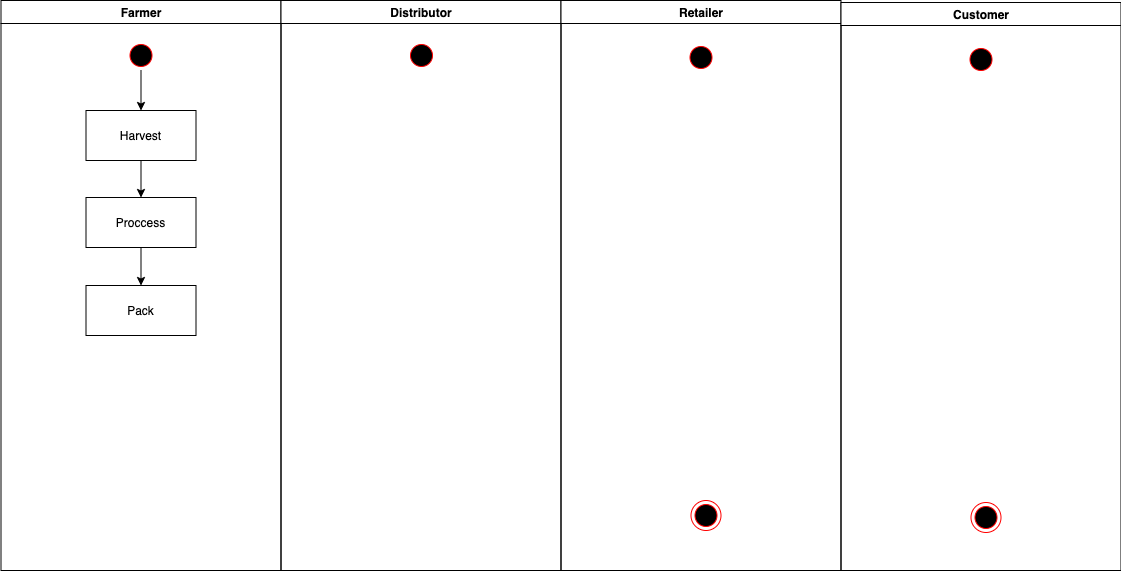

The diagram above was exported from draw.io. Its source (the exported page's mxGraphModel, read from the mxfile embedded in the PNG):
<mxGraphModel dx="2929" dy="2243" grid="1" gridSize="10" guides="1" tooltips="1" connect="1" arrows="1" fold="1" page="1" pageScale="1" pageWidth="1169" pageHeight="826" background="#ffffff" math="0" shadow="0">
  <root>
    <mxCell id="0" />
    <mxCell id="1" parent="0" />
    <mxCell id="2" value="Farmer" style="swimlane;whiteSpace=wrap" parent="1" vertex="1">
      <mxGeometry x="164.5" y="128" width="280" height="570" as="geometry" />
    </mxCell>
    <mxCell id="QEqQNBSCYLhCwnNlUHBF-51" style="edgeStyle=orthogonalEdgeStyle;rounded=0;orthogonalLoop=1;jettySize=auto;html=1;exitX=0.5;exitY=1;exitDx=0;exitDy=0;entryX=0.5;entryY=0;entryDx=0;entryDy=0;" edge="1" parent="2" source="5" target="7">
      <mxGeometry relative="1" as="geometry" />
    </mxCell>
    <mxCell id="5" value="" style="ellipse;shape=startState;fillColor=#000000;strokeColor=#ff0000;" parent="2" vertex="1">
      <mxGeometry x="125" y="40" width="30" height="30" as="geometry" />
    </mxCell>
    <mxCell id="QEqQNBSCYLhCwnNlUHBF-52" style="edgeStyle=orthogonalEdgeStyle;rounded=0;orthogonalLoop=1;jettySize=auto;html=1;exitX=0.5;exitY=1;exitDx=0;exitDy=0;entryX=0.5;entryY=0;entryDx=0;entryDy=0;" edge="1" parent="2" source="7" target="QEqQNBSCYLhCwnNlUHBF-49">
      <mxGeometry relative="1" as="geometry" />
    </mxCell>
    <mxCell id="7" value="Harvest" style="" parent="2" vertex="1">
      <mxGeometry x="85" y="110" width="110" height="50" as="geometry" />
    </mxCell>
    <mxCell id="QEqQNBSCYLhCwnNlUHBF-53" style="edgeStyle=orthogonalEdgeStyle;rounded=0;orthogonalLoop=1;jettySize=auto;html=1;exitX=0.5;exitY=1;exitDx=0;exitDy=0;entryX=0.5;entryY=0;entryDx=0;entryDy=0;" edge="1" parent="2" source="QEqQNBSCYLhCwnNlUHBF-49" target="QEqQNBSCYLhCwnNlUHBF-50">
      <mxGeometry relative="1" as="geometry" />
    </mxCell>
    <mxCell id="QEqQNBSCYLhCwnNlUHBF-49" value="Proccess" style="" vertex="1" parent="2">
      <mxGeometry x="85" y="197" width="110" height="50" as="geometry" />
    </mxCell>
    <mxCell id="QEqQNBSCYLhCwnNlUHBF-50" value="Pack" style="" vertex="1" parent="2">
      <mxGeometry x="85" y="285" width="110" height="50" as="geometry" />
    </mxCell>
    <mxCell id="3" value="Distributor" style="swimlane;whiteSpace=wrap" parent="1" vertex="1">
      <mxGeometry x="444.5" y="128" width="280" height="570" as="geometry" />
    </mxCell>
    <mxCell id="13" value="" style="ellipse;shape=startState;fillColor=#000000;strokeColor=#ff0000;" parent="3" vertex="1">
      <mxGeometry x="125.5" y="40" width="30" height="30" as="geometry" />
    </mxCell>
    <mxCell id="4" value="Retailer" style="swimlane;whiteSpace=wrap" parent="1" vertex="1">
      <mxGeometry x="724.5" y="128" width="280" height="570" as="geometry" />
    </mxCell>
    <mxCell id="38" value="" style="ellipse;shape=endState;fillColor=#000000;strokeColor=#ff0000" parent="4" vertex="1">
      <mxGeometry x="130" y="500" width="30" height="30" as="geometry" />
    </mxCell>
    <mxCell id="QEqQNBSCYLhCwnNlUHBF-47" value="" style="ellipse;shape=startState;fillColor=#000000;strokeColor=#ff0000;" vertex="1" parent="4">
      <mxGeometry x="125" y="42" width="30" height="30" as="geometry" />
    </mxCell>
    <mxCell id="QEqQNBSCYLhCwnNlUHBF-41" value="Customer" style="swimlane;whiteSpace=wrap" vertex="1" parent="1">
      <mxGeometry x="1004.5" y="130" width="280" height="568" as="geometry" />
    </mxCell>
    <mxCell id="QEqQNBSCYLhCwnNlUHBF-45" value="" style="ellipse;shape=endState;fillColor=#000000;strokeColor=#ff0000" vertex="1" parent="QEqQNBSCYLhCwnNlUHBF-41">
      <mxGeometry x="130" y="500" width="30" height="30" as="geometry" />
    </mxCell>
    <mxCell id="QEqQNBSCYLhCwnNlUHBF-48" value="" style="ellipse;shape=startState;fillColor=#000000;strokeColor=#ff0000;" vertex="1" parent="QEqQNBSCYLhCwnNlUHBF-41">
      <mxGeometry x="125" y="42" width="30" height="30" as="geometry" />
    </mxCell>
  </root>
</mxGraphModel>